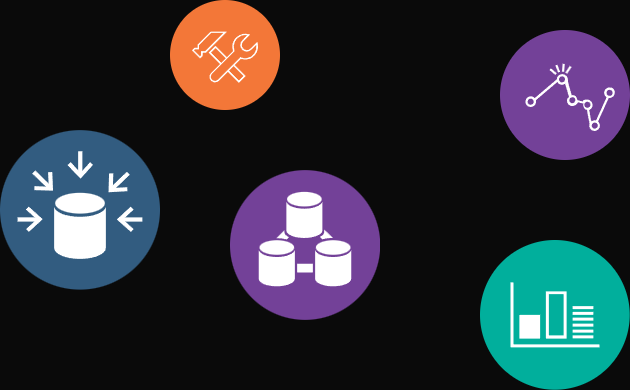

The diagram above was exported from draw.io. Its source (the exported page's mxGraphModel, read from the mxfile embedded in the PNG):
<mxGraphModel dx="880" dy="446" grid="1" gridSize="10" guides="1" tooltips="1" connect="1" arrows="1" fold="1" page="1" pageScale="1" pageWidth="850" pageHeight="1100" background="#0A0A0A" math="0" shadow="0">
  <root>
    <mxCell id="0" />
    <mxCell id="1" parent="0" />
    <mxCell id="tE8rrP0MsVvTUi7wx6z4-1" value="" style="image;aspect=fixed;perimeter=ellipsePerimeter;html=1;align=center;shadow=0;dashed=0;fontColor=#4277BB;labelBackgroundColor=default;fontSize=12;spacingTop=3;image=img/lib/ibm/analytics/data_integration.svg;" vertex="1" parent="1">
      <mxGeometry x="260" y="390" width="150" height="150" as="geometry" />
    </mxCell>
    <mxCell id="tE8rrP0MsVvTUi7wx6z4-2" value="" style="image;aspect=fixed;perimeter=ellipsePerimeter;html=1;align=center;shadow=0;dashed=0;fontColor=#4277BB;labelBackgroundColor=default;fontSize=12;spacingTop=3;image=img/lib/ibm/analytics/analytics.svg;" vertex="1" parent="1">
      <mxGeometry x="530" y="250" width="130" height="130" as="geometry" />
    </mxCell>
    <mxCell id="tE8rrP0MsVvTUi7wx6z4-3" value="" style="image;aspect=fixed;perimeter=ellipsePerimeter;html=1;align=center;shadow=0;dashed=0;fontColor=#4277BB;labelBackgroundColor=default;fontSize=12;spacingTop=3;image=img/lib/ibm/data/data_sources.svg;" vertex="1" parent="1">
      <mxGeometry x="30" y="350" width="160" height="160" as="geometry" />
    </mxCell>
    <mxCell id="tE8rrP0MsVvTUi7wx6z4-5" value="" style="image;aspect=fixed;perimeter=ellipsePerimeter;html=1;align=center;shadow=0;dashed=0;fontColor=#4277BB;labelBackgroundColor=default;fontSize=12;spacingTop=3;image=img/lib/ibm/management/monitoring_metrics.svg;" vertex="1" parent="1">
      <mxGeometry x="510" y="460" width="150" height="150" as="geometry" />
    </mxCell>
    <mxCell id="tE8rrP0MsVvTUi7wx6z4-7" value="" style="image;aspect=fixed;perimeter=ellipsePerimeter;html=1;align=center;shadow=0;dashed=0;fontColor=#4277BB;labelBackgroundColor=default;fontSize=12;spacingTop=3;image=img/lib/ibm/devops/configuration_management.svg;" vertex="1" parent="1">
      <mxGeometry x="200" y="220" width="110" height="110" as="geometry" />
    </mxCell>
  </root>
</mxGraphModel>